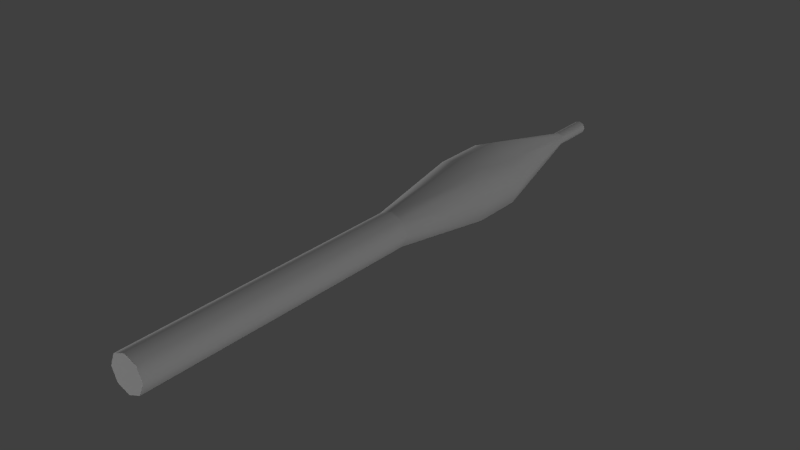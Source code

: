 # Source: rocket.blend  (saved by Blender 2.72.0; exported with 4.5.12 LTS)
import bpy
from mathutils import Matrix  # noqa: F401  (used for matrix-valued properties, if any)

bpy.ops.wm.read_factory_settings(use_empty=True)
scene = bpy.context.scene
scene.name = 'Scene'

# ---- collections
col_collection_1 = bpy.data.collections.new('Collection 1'); scene.collection.children.link(col_collection_1)
col_collection_4 = bpy.data.collections.new('Collection 4'); scene.collection.children.link(col_collection_4)

# ---- materials (node trees are filled in below, after node groups)
mat_rocket = bpy.data.materials.new('rocket')
mat_rocket.alpha_threshold = 0.0
mat_rocket.use_transparent_shadow = False
mat_rocket.roughness = 0.5
mat_rocket.specular_intensity = 0.096

# ---- material node trees

# ---- world
world_world = bpy.data.worlds.new('World'); scene.world = world_world
world_world.color = (0.05088, 0.05088, 0.05088)
world_world.use_sun_shadow = False
world_world.sun_shadow_jitter_overblur = 0.0
world_world.cycles.sampling_method = 'MANUAL'
world_world.cycles.sample_map_resolution = 256

# ---- lights
light_point_003 = bpy.data.lights.new('Point.003', 'POINT')
light_point_003.transmission_factor = 0.0
light_point_003.energy = 893.0
light_point_003.shadow_buffer_clip_start = 0.5
light_point_003.shadow_soft_size = 0.1
light_point_003.shadow_maximum_resolution = 0.006
light_point_003.use_absolute_resolution = True
light_point_003.cycles.use_multiple_importance_sampling = False
light_point_002 = bpy.data.lights.new('Point.002', 'POINT')
light_point_002.transmission_factor = 0.0
light_point_002.energy = 893.0
light_point_002.shadow_buffer_clip_start = 0.5
light_point_002.shadow_soft_size = 0.1
light_point_002.shadow_maximum_resolution = 0.006
light_point_002.use_absolute_resolution = True
light_point_002.cycles.use_multiple_importance_sampling = False
light_point = bpy.data.lights.new('Point', 'POINT')
light_point.transmission_factor = 0.0
light_point.energy = 893.0
light_point.shadow_buffer_clip_start = 0.5
light_point.shadow_soft_size = 0.1
light_point.shadow_maximum_resolution = 0.006
light_point.use_absolute_resolution = True
light_point.cycles.use_multiple_importance_sampling = False

# ---- meshes
me_rocket_mesh = bpy.data.meshes.new('rocket.mesh')
me_rocket_mesh.from_pydata([(0.02844, -0.2081, 0.02844), (0.02844, -0.2081, -0.02844), (0.02844, -0.8606, -0.02844), (4.571e-10, -0.2081, -0.04023), (4.571e-10, -0.8606, -0.04023), (-0.02844, -0.2081, 0.02844), (5.778e-09, 0.02517, 0.07547), (0.05337, 0.02517, 0.05337), (0.07547, 0.02517, -2.749e-08), (0.05337, 0.02517, -0.05337), (-8.205e-10, 0.02517, -0.07547), (-0.05337, 0.02517, -0.05337), (-0.07547, 0.02517, -2.299e-08), (-0.05337, 0.02517, 0.05337), (5.778e-09, 0.1425, 0.07547), (0.05337, 0.1425, 0.05337), (0.07547, 0.1425, -2.749e-08), (0.05337, 0.1425, -0.05337), (-8.205e-10, 0.1425, -0.07547), (-0.05337, 0.1425, -0.05337), (-0.07547, 0.1425, -2.299e-08), (-0.05337, 0.1425, 0.05337), (1.792e-09, 0.4023, 0.0148), (0.01046, 0.4023, 0.01046), (0.0148, 0.4023, 5.869e-08), (0.01046, 0.4023, -0.01046), (1.792e-09, 0.4987, 0.0148), (0.01046, 0.4987, 0.01046), (-0.01046, 0.4987, -0.01046), (-0.01046, 0.4987, 0.01046), (3.974e-09, -0.2081, 0.04023), (0.04023, -0.2081, -4.129e-08), (-0.02844, -0.2081, -0.02844), (-0.04023, -0.2081, -3.889e-08), (4.985e-10, 0.4023, -0.0148), (-0.01046, 0.4023, -0.01046), (-0.0148, 0.4023, 5.957e-08), (-0.01046, 0.4023, 0.01046), (0.0148, 0.4987, 5.869e-08), (0.01046, 0.4987, -0.01046), (4.985e-10, 0.4987, -0.0148), (-0.0148, 0.4987, 5.957e-08), (3.974e-09, -0.8606, 0.04023), (0.02844, -0.8606, 0.02844), (0.04023, -0.8606, -3.65e-08), (-0.02844, -0.8606, -0.02844), (-0.04023, -0.8606, -3.41e-08), (-0.02844, -0.8606, 0.02844), (0.02844, -0.8606, -0.02844), (4.571e-10, -0.8606, -0.04023), (3.974e-09, -0.8606, 0.04023), (0.02844, -0.8606, 0.02844), (0.04023, -0.8606, -3.65e-08), (-0.02844, -0.8606, -0.02844), (-0.04023, -0.8606, -3.41e-08), (-0.02844, -0.8606, 0.02844), (1.792e-09, 0.4987, 0.0148), (0.01046, 0.4987, 0.01046), (-0.01046, 0.4987, -0.01046), (-0.01046, 0.4987, 0.01046), (0.0148, 0.4987, 5.869e-08), (0.01046, 0.4987, -0.01046), (4.985e-10, 0.4987, -0.0148), (-0.0148, 0.4987, 5.957e-08)], [], [(1, 2, 4, 3), (13, 6, 14, 21), (12, 13, 21, 20), (11, 12, 20, 19), (10, 11, 19, 18), (9, 10, 18, 17), (8, 9, 17, 16), (7, 8, 16, 15), (6, 7, 15, 14), (22, 23, 27, 26), (20, 21, 37, 36), (18, 19, 35, 34), (19, 20, 36, 35), (32, 33, 12, 11), (30, 42, 43, 0), (0, 43, 44, 31), (31, 44, 2, 1), (3, 4, 45, 32), (32, 45, 46, 33), (5, 47, 42, 30), (33, 46, 47, 5), (37, 22, 26, 29), (36, 37, 29, 41), (35, 36, 41, 28), (34, 35, 28, 40), (25, 34, 40, 39), (24, 25, 39, 38), (23, 24, 38, 27), (33, 5, 13, 12), (5, 30, 6, 13), (3, 32, 11, 10), (1, 3, 10, 9), (31, 1, 9, 8), (0, 31, 8, 7), (30, 0, 7, 6), (21, 14, 22, 37), (15, 16, 24, 23), (17, 18, 34, 25), (16, 17, 25, 24), (14, 15, 23, 22), (51, 50, 55, 54, 53, 49, 48, 52), (56, 57, 60, 61, 62, 58, 63, 59)])
me_rocket_mesh.polygons.foreach_set('use_smooth', [True] * 42)
_k = set([(0, 30), (0, 31), (1, 3), (1, 31), (3, 32), (5, 30), (5, 33), (22, 23), (22, 37), (23, 24), (24, 25), (25, 34), (26, 27), (26, 29), (27, 38), (28, 40), (28, 41), (29, 41), (56, 57), (56, 59), (57, 60), (58, 62), (58, 63), (59, 63)])
me_rocket_mesh.attributes.new('sharp_edge', 'BOOLEAN', 'EDGE').data.foreach_set('value', [ (min(e.vertices), max(e.vertices)) in _k for e in me_rocket_mesh.edges])
_uv = me_rocket_mesh.uv_layers.new(name='UVMap')
_uv.uv.foreach_set('vector', [0.8048, 0.03815, 0.0001873, 0.03815, 0.0001873, 0.0001878, 0.8048, 0.0001873, 0.2221, 0.8551, 0.2934, 0.8551, 0.2934, 0.9998, 0.2221, 0.9998, 0.1509, 0.8551, 0.2221, 0.8551, 0.2221, 0.9998, 0.1509, 0.9998, 0.07968, 0.8551, 0.1509, 0.8551, 0.1509, 0.9998, 0.07968, 0.9998, 0.008446, 0.8551, 0.07968, 0.8551, 0.07968, 0.9998, 0.008446, 0.9998, 0.5071, 0.8551, 0.5783, 0.8551, 0.5783, 0.9998, 0.5071, 0.9998, 0.4358, 0.8551, 0.5071, 0.8551, 0.5071, 0.9998, 0.4358, 0.9998, 0.3646, 0.8551, 0.4358, 0.8551, 0.4358, 0.9998, 0.3646, 0.9998, 0.2934, 0.8551, 0.3646, 0.8551, 0.3646, 0.9998, 0.2934, 0.9998, 0.6738, 0.3601, 0.6738, 0.3462, 0.7926, 0.3462, 0.7926, 0.3601, 0.0248, 0.7068, 0.006386, 0.638, 0.3304, 0.5809, 0.334, 0.5944, 0.09566, 0.8298, 0.05486, 0.7714, 0.3399, 0.6071, 0.3479, 0.6185, 0.05486, 0.7714, 0.0248, 0.7068, 0.334, 0.5944, 0.3399, 0.6071, 0.3631, 0.6912, 0.3738, 0.6548, 0.6571, 0.7208, 0.637, 0.7892, 0.8048, 0.152, 0.0001873, 0.152, 0.0001873, 0.1141, 0.8048, 0.1141, 0.8048, 0.1141, 0.0001873, 0.1141, 0.0001873, 0.07612, 0.8048, 0.07612, 0.8048, 0.07612, 0.0001873, 0.07612, 0.0001873, 0.03815, 0.8048, 0.03815, 0.8048, 0.3039, 0.0001873, 0.3039, 0.0001873, 0.2659, 0.8048, 0.2659, 0.8048, 0.2659, 0.0001873, 0.2659, 0.0001873, 0.228, 0.8048, 0.228, 0.8048, 0.19, 0.0001873, 0.19, 0.0001873, 0.152, 0.8048, 0.152, 0.8048, 0.228, 0.0001873, 0.228, 0.0001873, 0.19, 0.8048, 0.19, 0.6738, 0.3741, 0.6738, 0.3601, 0.7926, 0.3601, 0.7926, 0.3741, 0.6738, 0.3881, 0.6738, 0.3741, 0.7926, 0.3741, 0.7926, 0.3881, 0.6738, 0.402, 0.6738, 0.3881, 0.7926, 0.3881, 0.7926, 0.402, 0.6738, 0.416, 0.6738, 0.402, 0.7926, 0.402, 0.7926, 0.416, 0.6738, 0.3182, 0.6738, 0.3043, 0.7926, 0.3043, 0.7926, 0.3182, 0.6738, 0.3322, 0.6738, 0.3182, 0.7926, 0.3182, 0.7926, 0.3322, 0.6738, 0.3462, 0.6738, 0.3322, 0.7926, 0.3322, 0.7926, 0.3462, 0.3738, 0.6548, 0.3803, 0.6174, 0.6693, 0.6506, 0.6571, 0.7208, 0.3803, 0.6174, 0.3825, 0.5795, 0.6734, 0.5795, 0.6693, 0.6506, 0.3483, 0.7262, 0.3631, 0.6912, 0.637, 0.7892, 0.6093, 0.8547, 0.3631, 0.4678, 0.3483, 0.4328, 0.6093, 0.3043, 0.637, 0.3699, 0.3738, 0.5042, 0.3631, 0.4678, 0.637, 0.3699, 0.6571, 0.4382, 0.3803, 0.5416, 0.3738, 0.5042, 0.6571, 0.4382, 0.6693, 0.5084, 0.3825, 0.5795, 0.3803, 0.5416, 0.6693, 0.5084, 0.6734, 0.5795, 0.006386, 0.638, 0.0001873, 0.567, 0.3292, 0.567, 0.3304, 0.5809, 0.006386, 0.4961, 0.0248, 0.4272, 0.334, 0.5396, 0.3304, 0.5531, 0.05486, 0.3627, 0.09566, 0.3043, 0.3479, 0.5155, 0.3399, 0.5269, 0.0248, 0.4272, 0.05486, 0.3627, 0.3399, 0.5269, 0.334, 0.5396, 0.0001873, 0.567, 0.006386, 0.4961, 0.3304, 0.5531, 0.3292, 0.567, 0.7654, 0.4812, 0.7386, 0.508, 0.7006, 0.508, 0.6738, 0.4812, 0.6738, 0.4432, 0.7006, 0.4164, 0.7386, 0.4164, 0.7654, 0.4432, 0.6976, 0.5421, 0.6836, 0.5421, 0.6738, 0.5323, 0.6738, 0.5183, 0.6836, 0.5084, 0.6976, 0.5084, 0.7075, 0.5183, 0.7075, 0.5323])
me_rocket_mesh.materials.append(mat_rocket)
me_rocket_mesh.use_remesh_preserve_volume = False
me_rocket_mesh.use_remesh_preserve_attributes = False
me_rocket_mesh.use_mirror_vertex_groups = False
me_rocket_mesh.update()

# ---- objects
ob_point_001 = bpy.data.objects.new('Point.001', light_point_003)
ob_point_002 = bpy.data.objects.new('Point.002', light_point_002)
ob_point = bpy.data.objects.new('Point', light_point)
ob_rocket_mesh = bpy.data.objects.new('rocket.mesh', me_rocket_mesh)

# ---- transforms, parenting, visibility, modifiers, constraints
ob_point_001.location = (13.37, 0.8297, 1.843)
ob_point_001.lineart.crease_threshold = 0.0
ob_point_002.location = (-5.569, 12.97, 4.444)
ob_point_002.lineart.crease_threshold = 0.0
ob_point.location = (-6.783, -4.762, -2.829)
ob_point.lineart.crease_threshold = 0.0
ob_rocket_mesh.location = (0.0, 0.0, 0.0)
ob_rocket_mesh.show_all_edges = True
ob_rocket_mesh.lineart.crease_threshold = 0.0

# ---- collection membership
col_collection_1.objects.link(ob_point_001)
col_collection_1.objects.link(ob_point_002)
col_collection_1.objects.link(ob_point)
col_collection_4.objects.link(ob_rocket_mesh)

# ---- scene / render settings (as saved in the file)
scene.frame_start = 1; scene.frame_end = 250; scene.frame_set(1)
scene.render.engine = 'BLENDER_EEVEE_NEXT'
scene.render.resolution_percentage = 50
scene.render.dither_intensity = 0.0
scene.cycles.use_denoising = False
scene.cycles.samples = 10
scene.cycles.sampling_pattern = 'TABULATED_SOBOL'
scene.cycles.light_sampling_threshold = 0.0
scene.cycles.use_adaptive_sampling = False
scene.cycles.use_light_tree = False
scene.cycles.blur_glossy = 0.0
scene.cycles.pixel_filter_type = 'GAUSSIAN'
scene.cycles.sample_clamp_indirect = 0.0
scene.view_settings.view_transform = 'Standard'
bpy.context.view_layer.update()

# ---- added for rendering (the .blend has no active camera): camera
cam_auto = bpy.data.cameras.new('AutoCamera')
cam_auto.lens = 50.0
cam_auto.sensor_width = 36.0
cam_auto.clip_end = 1000.0
ob_auto_camera = bpy.data.objects.new('AutoCamera', cam_auto)
scene.collection.objects.link(ob_auto_camera)
ob_auto_camera.location = (1.27305, -1.70861, 1.01844)
ob_auto_camera.rotation_euler = (1.09748, -7.21219e-08, 0.694738)
scene.camera = ob_auto_camera
bpy.context.view_layer.update()

